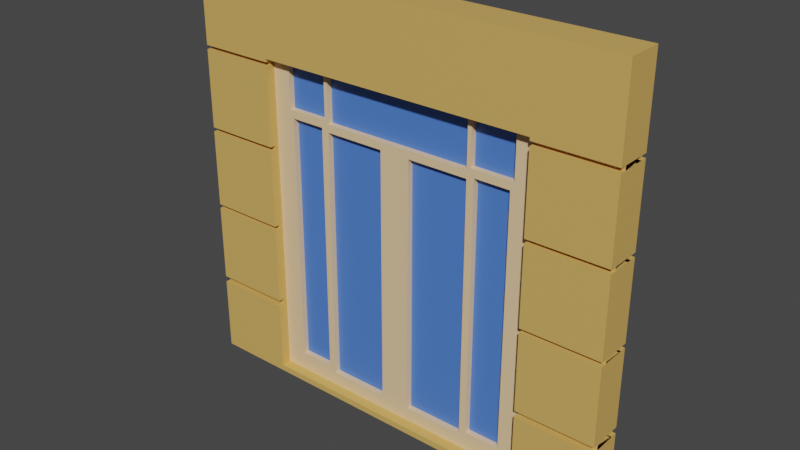 # Source: Window04_house5.blend  (saved by Blender 2.90.8; exported with 4.5.12 LTS)
import bpy
from mathutils import Matrix  # noqa: F401  (used for matrix-valued properties, if any)

bpy.ops.wm.read_factory_settings(use_empty=True)
scene = bpy.context.scene
scene.name = 'Scene'

# ---- collections
col_collection = bpy.data.collections.new('Collection'); scene.collection.children.link(col_collection)

# ---- materials (node trees are filled in below, after node groups)
mat_cream_house05 = bpy.data.materials.new('Cream_house05')
mat_cream_house05.use_transparent_shadow = False
mat_wood_house05 = bpy.data.materials.new('Wood_house05')
mat_wood_house05.use_transparent_shadow = False
mat_window_house05 = bpy.data.materials.new('Window_house05')
mat_window_house05.use_transparent_shadow = False

# ---- material node trees
mat_cream_house05.use_nodes = True; mat_cream_house05.node_tree.nodes.clear()
_N = mat_cream_house05.node_tree.nodes; _L = mat_cream_house05.node_tree.links
n0 = _N.new('ShaderNodeBsdfPrincipled'); n0.name = 'Principled BSDF'; n0.location = (10, 300)
n0.distribution = 'GGX'
n0.subsurface_method = 'BURLEY'
n0.inputs[0].default_value = (0.8714, 0.6172, 0.3515, 1.0)
n0.inputs[3].default_value = 1.45
n0.inputs[27].default_value = (0.0, 0.0, 0.0, 1.0)
n0.inputs[28].default_value = 1.0
n1 = _N.new('ShaderNodeOutputMaterial'); n1.name = 'Material Output'; n1.location = (300, 300)
_L.new(n0.outputs[0], n1.inputs[0])
n1.is_active_output = True
mat_wood_house05.use_nodes = True; mat_wood_house05.node_tree.nodes.clear()
_N = mat_wood_house05.node_tree.nodes; _L = mat_wood_house05.node_tree.links
n0 = _N.new('ShaderNodeBsdfPrincipled'); n0.name = 'Principled BSDF'; n0.location = (10, 300)
n0.distribution = 'GGX'
n0.subsurface_method = 'BURLEY'
n0.inputs[0].default_value = (0.7011, 0.4287, 0.117, 1.0)
n0.inputs[3].default_value = 1.45
n0.inputs[27].default_value = (0.0, 0.0, 0.0, 1.0)
n0.inputs[28].default_value = 1.0
n1 = _N.new('ShaderNodeOutputMaterial'); n1.name = 'Material Output'; n1.location = (300, 300)
_L.new(n0.outputs[0], n1.inputs[0])
n1.is_active_output = True
mat_window_house05.use_nodes = True; mat_window_house05.node_tree.nodes.clear()
_N = mat_window_house05.node_tree.nodes; _L = mat_window_house05.node_tree.links
n0 = _N.new('ShaderNodeBsdfPrincipled'); n0.name = 'Principled BSDF'; n0.location = (10, 300)
n0.distribution = 'GGX'
n0.subsurface_method = 'BURLEY'
n0.inputs[0].default_value = (0.07558, 0.2035, 0.7011, 1.0)
n0.inputs[3].default_value = 1.45
n0.inputs[27].default_value = (0.0, 0.0, 0.0, 1.0)
n0.inputs[28].default_value = 1.0
n1 = _N.new('ShaderNodeOutputMaterial'); n1.name = 'Material Output'; n1.location = (300, 300)
_L.new(n0.outputs[0], n1.inputs[0])
n1.is_active_output = True

# ---- world
world_world = bpy.data.worlds.new('World'); scene.world = world_world
world_world.use_nodes = True; world_world.node_tree.nodes.clear()
_N = world_world.node_tree.nodes; _L = world_world.node_tree.links
n0 = _N.new('ShaderNodeOutputWorld'); n0.name = 'World Output'; n0.location = (300, 300)
n1 = _N.new('ShaderNodeBackground'); n1.name = 'Background'; n1.location = (10, 300)
n1.inputs[0].default_value = (0.05088, 0.05088, 0.05088, 1.0)
_L.new(n1.outputs[0], n0.inputs[0])
n0.is_active_output = True
world_world.color = (0.05088, 0.05088, 0.05088)
world_world.use_sun_shadow = False
world_world.sun_shadow_jitter_overblur = 0.0

# ---- meshes
me_cube_017 = bpy.data.meshes.new('Cube.017')
me_cube_017.from_pydata([(1.548, -0.1264, -1.426), (1.548, -0.1264, 1.494), (-1.548, -0.1264, -1.426), (-1.548, -0.1264, 1.494), (1.548, 0.1264, -1.426), (1.548, 0.1264, 1.494), (-1.548, 0.1264, -1.426), (-1.548, 0.1264, 1.494), (1.548, -0.1264, -0.8422), (1.548, -0.1264, -0.2581), (1.548, -0.1264, 0.326), (1.548, -0.1264, 0.91), (-1.548, -0.1264, 0.91), (-1.548, -0.1264, 0.326), (-1.548, -0.1264, -0.2581), (-1.548, -0.1264, -0.8422), (-1.548, 0.1264, 0.91), (-1.548, 0.1264, 0.326), (-1.548, 0.1264, -0.2581), (-1.548, 0.1264, -0.8422), (1.548, 0.1264, 0.91), (1.548, 0.1264, 0.326), (1.548, 0.1264, -0.2581), (1.548, 0.1264, -0.8422), (1.548, -0.1264, 0.8808), (-1.548, -0.1264, 0.8808), (-1.548, 0.1264, 0.8808), (1.548, 0.1264, 0.8808), (1.548, -0.1264, 0.2968), (-1.548, -0.1264, 0.2968), (-1.548, 0.1264, 0.2968), (1.548, 0.1264, 0.2968), (1.548, -0.1264, -0.2873), (-1.548, -0.1264, -0.2873), (-1.548, 0.1264, -0.2873), (1.548, 0.1264, -0.2873), (-1.548, -0.1264, -0.8872), (-1.548, 0.1264, -0.8872), (1.548, 0.1264, -0.8872), (1.548, -0.1264, -0.8872), (1.548, -0.08241, -0.8872), (1.548, -0.08241, -0.8422), (1.548, -0.08241, -0.2873), (1.548, -0.08241, -0.2581), (1.548, -0.08241, 0.2968), (1.548, -0.08241, 0.326), (1.548, -0.08241, 0.8808), (1.548, -0.08241, 0.91), (-1.548, 0.08241, -0.8422), (1.548, 0.08241, -0.8422), (-1.548, 0.08241, -0.2581), (1.548, 0.08241, -0.2581), (-1.548, 0.08241, 0.326), (1.548, 0.08241, 0.326), (-1.548, 0.08241, 0.91), (1.548, 0.08241, 0.91), (-1.548, -0.08241, -0.8422), (-1.548, -0.08241, -0.2581), (-1.548, -0.08241, 0.326), (-1.548, -0.08241, 0.91), (-1.548, -0.08241, 0.8808), (-1.548, 0.08241, 0.8808), (1.548, 0.08241, 0.8808), (-1.548, -0.08241, 0.2968), (-1.548, 0.08241, 0.2968), (1.548, 0.08241, 0.2968), (-1.548, -0.08241, -0.2873), (-1.548, 0.08241, -0.2873), (1.548, 0.08241, -0.2873), (-1.548, -0.08241, -0.8872), (-1.548, 0.08241, -0.8872), (1.548, 0.08241, -0.8872), (0.9969, -0.08241, -0.8422), (0.9969, -0.1264, -0.8422), (0.9969, 0.1264, -0.2873), (0.9969, 0.08241, -0.2873), (0.9969, -0.1264, -0.8872), (0.9969, -0.08241, -0.8872), (0.9969, -0.1264, -1.382), (0.9969, 0.1264, -0.8422), (0.9969, 0.1264, -0.2581), (0.9969, 0.08241, -0.8872), (0.9969, 0.1264, -1.382), (0.9969, 0.08241, -0.8422), (0.9969, 0.1264, -0.8872), (0.9969, 0.08241, -0.2581), (0.9969, -0.1264, -0.2873), (0.9969, -0.1264, -0.2581), (0.9969, -0.1264, 0.2968), (0.9969, 0.1264, 0.8808), (0.9969, -0.08241, 0.326), (0.9969, 0.08241, 0.2968), (0.9969, 0.1264, 0.2968), (0.9969, -0.08241, 0.2968), (0.9969, -0.08241, 0.91), (0.9969, -0.1264, 0.91), (0.9969, -0.1264, 0.326), (0.9969, 0.1264, 0.9315), (0.9969, 0.1264, 0.91), (0.9969, -0.1264, 0.9315), (0.9969, 0.08241, 0.8808), (0.9969, 0.1264, 0.326), (0.9969, -0.08241, -0.2873), (0.9969, -0.1264, 0.8808), (0.9969, -0.08241, 0.8808), (0.9969, 0.08241, 0.326), (0.9969, -0.08241, -0.2581), (0.9969, 0.08241, 0.91), (-0.9969, 0.1264, -0.2873), (-0.9969, 0.08241, -0.2873), (-0.9969, -0.1264, 0.2968), (-0.9969, 0.1264, 0.8808), (-0.9969, 0.1264, -0.2581), (-0.9969, -0.08241, 0.326), (-0.9969, 0.08241, 0.2968), (-0.9969, 0.1264, 0.2968), (-0.9969, -0.08241, 0.2968), (-0.9969, -0.08241, 0.91), (-0.9969, -0.1264, 0.91), (-0.9969, -0.1264, 0.326), (-0.9969, 0.1264, 0.9315), (-0.9969, 0.1264, 0.91), (-0.9969, -0.1264, 0.9315), (-0.9969, 0.08241, 0.8808), (-0.9969, 0.1264, 0.326), (-0.9969, -0.1264, 0.8808), (-0.9969, -0.08241, 0.8808), (-0.9969, 0.08241, 0.326), (-0.9969, 0.08241, -0.2581), (-0.9969, 0.08241, 0.91), (-0.9969, -0.08241, -0.8422), (-0.9969, -0.1264, -0.8422), (-0.9969, -0.1264, -0.2873), (-0.9969, -0.1264, -0.8872), (-0.9969, -0.08241, -0.8872), (-0.9969, -0.1264, -1.382), (-0.9969, 0.1264, -0.8422), (-0.9969, -0.1264, -0.2581), (-0.9969, 0.08241, -0.8872), (-0.9969, 0.1264, -1.382), (-0.9969, 0.08241, -0.8422), (-0.9969, 0.1264, -0.8872), (-0.9969, -0.08241, -0.2873), (-0.9969, -0.08241, -0.2581), (-0.9969, -0.05528, -1.382), (-0.9969, -0.05528, 0.9315), (-0.9969, 0.05528, -1.382), (-0.9969, 0.05528, 0.9315), (-0.9969, -0.05528, 0.5844), (-0.9969, 0.05528, 0.5844), (-0.5391, 0.05528, -1.382), (-0.5661, -0.05528, 0.9128), (-0.5661, 0.05528, 0.9128), (-0.5391, -0.05528, -1.382), (-0.5661, 0.05528, 0.6031), (-0.5661, -0.05528, 0.6031), (-0.9969, 0.05528, -1.284), (-0.9969, -0.05528, -1.284), (-0.5919, -0.05528, -1.247), (-0.5919, 0.05528, -1.247), (-0.8944, 0.05528, -1.382), (-0.8675, -0.05528, 0.9128), (-0.8675, -0.05528, 0.6031), (-0.8675, 0.05528, 0.9128), (-0.8944, -0.05528, -1.382), (-0.8675, 0.05528, 0.6031), (-0.8416, 0.05528, -1.247), (-0.8416, -0.05528, -1.247), (-0.8944, 0.05528, 0.9315), (-0.5391, 0.05528, 0.9315), (-0.8416, 0.05528, 0.5477), (-0.5919, 0.05528, 0.5477), (-0.5391, -0.05528, 0.9315), (-0.5919, -0.05528, 0.5477), (-0.8944, -0.05528, 0.9315), (-0.8416, -0.05528, 0.5477), (-0.5391, 0.001791, 0.9315), (-0.5391, 0.001791, 0.5844), (-0.5391, -0.001791, 0.9315), (-0.5391, -0.001791, 0.5844), (-0.8944, 0.05528, 0.5844), (-0.5391, 0.05528, 0.5844), (-0.5391, -0.05528, 0.5844), (-0.5391, -0.05528, -1.284), (-0.5391, 0.05528, -1.284), (-0.8944, 0.05528, -1.284), (-0.8944, -0.05528, 0.5844), (-0.8944, -0.05528, -1.284), (-0.1078, -0.05528, -1.382), (-0.1078, 0.05528, 0.5844), (-0.1078, 0.05528, -1.382), (-0.1078, -0.05528, -1.284), (-0.1078, 0.05528, -1.284), (-0.1078, -0.05528, 0.5844), (-0.1078, 0.001791, 0.5844), (-0.1078, -0.001791, 0.5844), (-0.5391, -0.05528, 0.5293), (-0.5391, 0.05528, 0.5293), (-0.5919, -0.05528, 0.4948), (-0.5919, 0.05528, 0.4948), (-0.1078, -0.05528, 0.5293), (-0.1078, 0.05528, 0.5293), (0.9969, -0.05528, -1.382), (0.9969, -0.05528, 0.9315), (0.9969, 0.05528, -1.382), (0.9969, 0.05528, 0.9315), (-4.807e-08, 0.05528, -1.382), (-4.807e-08, 0.05528, 0.9315), (-4.807e-08, -0.05528, -1.382), (0.9969, -0.05528, 0.5844), (0.9969, 0.05528, 0.5844), (-4.807e-08, 0.05528, 0.5844), (0.5391, 0.05528, -1.382), (0.5661, -0.05528, 0.9128), (0.5661, 0.05528, 0.9128), (0.5391, -0.05528, -1.382), (0.5661, 0.05528, 0.6031), (0.5661, -0.05528, 0.6031), (0.9969, 0.05528, -1.284), (-4.807e-08, -0.05528, -1.284), (-4.807e-08, 0.05528, -1.284), (0.9969, -0.05528, -1.284), (0.5919, -0.05528, -1.247), (0.5919, 0.05528, -1.247), (0.8944, 0.05528, -1.382), (0.8675, -0.05528, 0.9128), (0.8675, -0.05528, 0.6031), (0.8675, 0.05528, 0.9128), (0.8944, -0.05528, -1.382), (0.8675, 0.05528, 0.6031), (0.8416, 0.05528, -1.247), (0.8416, -0.05528, -1.247), (0.8944, 0.05528, 0.9315), (0.5391, 0.05528, 0.9315), (0.8416, 0.05528, 0.5477), (0.5919, 0.05528, 0.5477), (0.5391, -0.05528, 0.9315), (0.5919, -0.05528, 0.5477), (0.8944, -0.05528, 0.9315), (0.8416, -0.05528, 0.5477), (-4.807e-08, -0.05528, 0.9315), (-4.807e-08, -0.05528, 0.5844), (0.5391, -0.05528, 0.5844), (0.5391, 0.001791, 0.9315), (-4.807e-08, 0.001791, 0.9315), (-4.807e-08, 0.001791, 0.5844), (0.5391, 0.001791, 0.5844), (-4.807e-08, -0.001791, 0.9315), (-4.807e-08, -0.001791, 0.5844), (0.5391, -0.001791, 0.9315), (0.5391, -0.001791, 0.5844), (0.8944, 0.05528, 0.5844), (0.5391, 0.05528, 0.5844), (0.5391, -0.05528, -1.284), (0.5391, 0.05528, -1.284), (0.8944, 0.05528, -1.284), (0.8944, -0.05528, 0.5844), (0.8944, -0.05528, -1.284), (0.1078, -0.05528, -1.382), (0.1078, 0.05528, 0.5844), (0.1078, 0.05528, -1.382), (0.1078, -0.05528, 0.5844), (0.1078, -0.05528, -1.284), (0.1078, 0.05528, -1.284), (0.1078, 0.001791, 0.5844), (0.1078, -0.001791, 0.5844), (-4.807e-08, -0.05528, 0.5293), (-4.807e-08, 0.05528, 0.5293), (0.5391, -0.05528, 0.5293), (0.5391, 0.05528, 0.5293), (0.5919, -0.05528, 0.4948), (0.5919, 0.05528, 0.4948), (0.1078, -0.05528, 0.5293), (0.1078, 0.05528, 0.5293), (-0.9027, -0.01324, -1.326), (-0.9027, -0.01324, 0.9546), (-0.9027, 0.01324, -1.326), (-0.9027, 0.01324, 0.9546), (0.9027, -0.01324, -1.326), (0.9027, -0.01324, 0.9546), (0.9027, 0.01324, -1.326), (0.9027, 0.01324, 0.9546)], [], [(11, 1, 3, 12, 118, 122, 99, 95), (12, 3, 7, 16), (16, 7, 5, 20, 98, 97, 120, 121), (20, 5, 1, 11), (2, 6, 4, 0), (7, 3, 1, 5), (8, 73, 72, 41), (35, 74, 75, 68), (33, 132, 142, 66), (27, 89, 100, 62), (10, 24, 103, 96), (13, 25, 26, 17), (17, 26, 111, 124), (21, 27, 24, 10), (9, 28, 88, 87), (14, 29, 30, 18), (18, 30, 115, 112), (22, 31, 28, 9), (8, 32, 86, 73), (15, 33, 34, 19), (19, 34, 108, 136), (23, 35, 32, 8), (0, 39, 76, 78, 135, 133, 36, 2), (2, 36, 37, 6), (6, 37, 141, 139, 82, 84, 38, 4), (4, 38, 39, 0), (70, 48, 140, 138), (67, 50, 128, 109), (64, 52, 127, 114), (61, 54, 129, 123), (40, 41, 72, 77), (42, 43, 106, 102), (44, 45, 90, 93), (46, 47, 94, 104), (9, 87, 106, 43), (10, 96, 90, 45), (29, 110, 116, 63), (11, 95, 94, 47), (31, 92, 91, 65), (36, 133, 134, 69), (19, 136, 140, 48), (18, 112, 128, 50), (38, 84, 81, 71), (17, 124, 127, 52), (25, 125, 126, 60), (16, 121, 129, 54), (81, 83, 49, 71), (117, 118, 12, 59), (80, 92, 31, 22), (139, 135, 78, 82), (102, 86, 32, 42), (131, 132, 33, 15), (105, 101, 21, 53), (119, 125, 25, 13), (104, 103, 24, 46), (82, 78, 76, 77, 72, 73, 86, 102, 106, 87, 88, 93, 90, 96, 103, 104, 94, 95, 99, 97, 98, 107, 100, 89, 101, 105, 91, 92, 80, 85, 75, 74, 79, 83, 81, 84), (130, 131, 15, 56), (79, 74, 35, 23), (107, 98, 20, 55), (75, 85, 51, 68), (134, 130, 56, 69), (109, 108, 34, 67), (77, 76, 39, 40), (97, 99, 122, 120), (135, 139, 141, 138, 140, 136, 108, 109, 128, 112, 115, 114, 127, 124, 111, 123, 129, 121, 120, 122, 118, 117, 126, 125, 119, 113, 116, 110, 137, 143, 142, 132, 131, 130, 134, 133), (114, 115, 30, 64), (126, 117, 59, 60), (85, 80, 22, 51), (123, 111, 26, 61), (100, 107, 55, 62), (113, 119, 13, 58), (137, 110, 29, 14), (93, 88, 28, 44), (116, 113, 58, 63), (142, 143, 57, 66), (138, 141, 37, 70), (83, 79, 23, 49), (143, 137, 14, 57), (101, 89, 27, 21), (91, 105, 53, 65), (148, 145, 147, 149), (186, 174, 145, 148), (168, 147, 145, 174), (190, 206, 208, 188), (201, 189, 211, 267), (187, 186, 148, 157), (157, 148, 149, 156), (200, 193, 182, 196), (167, 158, 159, 166), (162, 155, 154, 165), (160, 150, 153, 164), (207, 169, 172, 240), (160, 185, 184, 150), (188, 191, 183, 153), (144, 157, 156, 146), (164, 187, 157, 144), (190, 192, 220, 206), (153, 183, 187, 164), (146, 156, 185, 160), (146, 160, 164, 144), (149, 147, 168, 180), (156, 149, 180, 185), (175, 167, 166, 170), (169, 168, 174, 172), (161, 162, 165, 163), (152, 163, 168, 169), (165, 154, 181, 180), (154, 152, 169, 181), (151, 155, 182, 172), (161, 151, 172, 174), (155, 162, 186, 182), (163, 165, 180, 168), (162, 161, 174, 186), (155, 151, 152, 154), (151, 161, 163, 152), (172, 182, 179, 178), (195, 248, 245, 194), (178, 179, 177, 176), (240, 172, 178, 247), (189, 181, 177, 194), (181, 169, 176, 177), (193, 241, 248, 195), (169, 207, 244, 176), (247, 178, 176, 244), (171, 170, 180, 181), (198, 158, 183, 196), (199, 171, 181, 197), (166, 159, 184, 185), (175, 173, 182, 186), (158, 167, 187, 183), (170, 166, 185, 180), (167, 175, 186, 187), (198, 173, 171, 199), (173, 175, 170, 171), (182, 193, 195, 179), (211, 189, 194, 245), (179, 195, 194, 177), (150, 184, 192, 190), (208, 219, 191, 188), (266, 241, 193, 200), (197, 181, 189, 201), (150, 190, 188, 153), (201, 192, 191, 200), (219, 266, 200, 191), (158, 198, 199, 159), (159, 199, 197, 184), (173, 198, 196, 182), (197, 201, 200, 196), (192, 201, 267, 220), (192, 184, 183, 191), (184, 197, 196, 183), (209, 210, 205, 203), (256, 209, 203, 238), (232, 238, 203, 205), (260, 258, 208, 206), (273, 267, 211, 259), (257, 221, 209, 256), (221, 218, 210, 209), (272, 268, 242, 261), (231, 230, 223, 222), (226, 229, 216, 217), (224, 228, 215, 212), (207, 240, 236, 233), (224, 212, 254, 255), (258, 215, 253, 262), (202, 204, 218, 221), (228, 202, 221, 257), (260, 206, 220, 263), (215, 228, 257, 253), (204, 224, 255, 218), (204, 202, 228, 224), (210, 251, 232, 205), (218, 255, 251, 210), (239, 234, 230, 231), (233, 236, 238, 232), (225, 227, 229, 226), (214, 233, 232, 227), (229, 251, 252, 216), (216, 252, 233, 214), (213, 236, 242, 217), (225, 238, 236, 213), (217, 242, 256, 226), (227, 232, 251, 229), (226, 256, 238, 225), (217, 216, 214, 213), (213, 214, 227, 225), (236, 249, 250, 242), (265, 264, 245, 248), (249, 243, 246, 250), (240, 247, 249, 236), (259, 264, 246, 252), (252, 246, 243, 233), (261, 265, 248, 241), (233, 243, 244, 207), (247, 244, 243, 249), (235, 252, 251, 234), (270, 268, 253, 222), (271, 269, 252, 235), (230, 255, 254, 223), (239, 256, 242, 237), (222, 253, 257, 231), (234, 251, 255, 230), (231, 257, 256, 239), (270, 271, 235, 237), (237, 235, 234, 239), (242, 250, 265, 261), (211, 245, 264, 259), (250, 246, 264, 265), (212, 260, 263, 254), (208, 258, 262, 219), (266, 272, 261, 241), (269, 273, 259, 252), (212, 215, 258, 260), (273, 272, 262, 263), (219, 262, 272, 266), (222, 223, 271, 270), (223, 254, 269, 271), (237, 242, 268, 270), (269, 268, 272, 273), (263, 220, 267, 273), (263, 262, 253, 254), (254, 253, 268, 269), (274, 275, 277, 276), (276, 277, 281, 280), (280, 281, 279, 278), (278, 279, 275, 274), (276, 280, 278, 274), (281, 277, 275, 279)])
me_cube_017.polygons.foreach_set('material_index', [1, 1, 1, 1, 1, 1, 1, 1, 1, 1, 1, 1, 1, 1, 1, 1, 1, 1, 1, 1, 1, 1, 1, 1, 1, 1, 1, 1, 1, 1, 1, 1, 1, 1, 1, 1, 1, 1, 1, 1, 1, 1, 1, 1, 1, 1, 1, 1, 1, 1, 1, 1, 1, 1, 1, 1, 1, 1, 1, 1, 1, 1, 1, 1, 1, 1, 1, 1, 1, 1, 1, 1, 1, 1, 1, 1, 1, 1, 1, 1, 0, 0, 0, 0, 0, 0, 0, 0, 0, 0, 0, 0, 0, 0, 0, 0, 0, 0, 0, 0, 0, 0, 0, 0, 0, 0, 0, 0, 0, 0, 0, 0, 0, 0, 0, 0, 0, 0, 0, 0, 0, 0, 0, 0, 0, 0, 0, 0, 0, 0, 0, 0, 0, 0, 0, 0, 0, 0, 0, 0, 0, 0, 0, 0, 0, 0, 0, 0, 0, 0, 0, 0, 0, 0, 0, 0, 0, 0, 0, 0, 0, 0, 0, 0, 0, 0, 0, 0, 0, 0, 0, 0, 0, 0, 0, 0, 0, 0, 0, 0, 0, 0, 0, 0, 0, 0, 0, 0, 0, 0, 0, 0, 0, 0, 0, 0, 0, 0, 0, 0, 0, 0, 0, 0, 0, 0, 0, 0, 0, 0, 0, 0, 0, 0, 0, 0, 0, 0, 0, 0, 0, 0, 2, 2, 2, 2, 2, 2])
_uv = me_cube_017.uv_layers.new(name='UVMap')
_uv.uv.foreach_set('vector', [0.575, 0.0, 0.625, 0.0, 0.625, 0.25, 0.575, 0.25, 0.575, 0.2055, 0.5768, 0.2055, 0.5768, 0.0445, 0.575, 0.0445, 0.575, 0.25, 0.625, 0.25, 0.625, 0.5, 0.575, 0.5, 0.575, 0.5, 0.625, 0.5, 0.625, 0.75, 0.575, 0.75, 0.575, 0.7055, 0.5768, 0.7055, 0.5768, 0.5445, 0.575, 0.5445, 0.575, 0.75, 0.625, 0.75, 0.625, 1.0, 0.575, 1.0, 0.125, 0.5, 0.375, 0.5, 0.375, 0.75, 0.125, 0.75, 0.625, 0.5, 0.875, 0.5, 0.875, 0.75, 0.625, 0.75, 0.425, 0.0, 0.425, 0.0445, 0.425, 0.0445, 0.425, 0.0, 0.4725, 0.75, 0.4725, 0.7055, 0.4725, 0.7055, 0.4725, 0.75, 0.4725, 0.25, 0.4725, 0.2055, 0.4725, 0.2055, 0.4725, 0.25, 0.5725, 0.75, 0.5725, 0.7055, 0.5725, 0.7055, 0.5725, 0.75, 0.525, 0.0, 0.5725, 0.0, 0.5725, 0.0445, 0.525, 0.0445, 0.525, 0.25, 0.5725, 0.25, 0.5725, 0.5, 0.525, 0.5, 0.525, 0.5, 0.5725, 0.5, 0.5725, 0.5445, 0.525, 0.5445, 0.525, 0.75, 0.5725, 0.75, 0.5725, 1.0, 0.525, 1.0, 0.475, 0.0, 0.5225, 0.0, 0.5225, 0.0445, 0.475, 0.0445, 0.475, 0.25, 0.5225, 0.25, 0.5225, 0.5, 0.475, 0.5, 0.475, 0.5, 0.5225, 0.5, 0.5225, 0.5445, 0.475, 0.5445, 0.475, 0.75, 0.5225, 0.75, 0.5225, 1.0, 0.475, 1.0, 0.425, 0.0, 0.4725, 0.0, 0.4725, 0.0445, 0.425, 0.0445, 0.425, 0.25, 0.4725, 0.25, 0.4725, 0.5, 0.425, 0.5, 0.425, 0.5, 0.4725, 0.5, 0.4725, 0.5445, 0.425, 0.5445, 0.425, 0.75, 0.4725, 0.75, 0.4725, 1.0, 0.425, 1.0, 0.375, 0.0, 0.4211, 0.0, 0.4211, 0.0445, 0.3787, 0.0445, 0.3787, 0.2055, 0.4211, 0.2055, 0.4211, 0.25, 0.375, 0.25, 0.375, 0.25, 0.4211, 0.25, 0.4211, 0.5, 0.375, 0.5, 0.375, 0.5, 0.4211, 0.5, 0.4211, 0.5445, 0.3787, 0.5445, 0.3787, 0.7055, 0.4211, 0.7055, 0.4211, 0.75, 0.375, 0.75, 0.375, 0.75, 0.4211, 0.75, 0.4211, 1.0, 0.375, 1.0, 0.4211, 0.5, 0.425, 0.5, 0.425, 0.5445, 0.4211, 0.5445, 0.4725, 0.5, 0.475, 0.5, 0.475, 0.5445, 0.4725, 0.5445, 0.5225, 0.5, 0.525, 0.5, 0.525, 0.5445, 0.5225, 0.5445, 0.5725, 0.5, 0.575, 0.5, 0.575, 0.5445, 0.5725, 0.5445, 0.4211, 0.0, 0.425, 0.0, 0.425, 0.0445, 0.4211, 0.0445, 0.4725, 0.0, 0.475, 0.0, 0.475, 0.0445, 0.4725, 0.0445, 0.5225, 0.0, 0.525, 0.0, 0.525, 0.0445, 0.5225, 0.0445, 0.5725, 0.0, 0.575, 0.0, 0.575, 0.0445, 0.5725, 0.0445, 0.475, 0.0, 0.475, 0.0445, 0.475, 0.0445, 0.475, 0.0, 0.525, 0.0, 0.525, 0.0445, 0.525, 0.0445, 0.525, 0.0, 0.5225, 0.25, 0.5225, 0.2055, 0.5225, 0.2055, 0.5225, 0.25, 0.575, 0.0, 0.575, 0.0445, 0.575, 0.0445, 0.575, 0.0, 0.5225, 0.75, 0.5225, 0.7055, 0.5225, 0.7055, 0.5225, 0.75, 0.4211, 0.25, 0.4211, 0.2055, 0.4211, 0.2055, 0.4211, 0.25, 0.425, 0.5, 0.425, 0.5445, 0.425, 0.5445, 0.425, 0.5, 0.475, 0.5, 0.475, 0.5445, 0.475, 0.5445, 0.475, 0.5, 0.4211, 0.75, 0.4211, 0.7055, 0.4211, 0.7055, 0.4211, 0.75, 0.525, 0.5, 0.525, 0.5445, 0.525, 0.5445, 0.525, 0.5, 0.5725, 0.25, 0.5725, 0.2055, 0.5725, 0.2055, 0.5725, 0.25, 0.575, 0.5, 0.575, 0.5445, 0.575, 0.5445, 0.575, 0.5, 0.4211, 0.7055, 0.425, 0.7055, 0.425, 0.75, 0.4211, 0.75, 0.575, 0.2055, 0.575, 0.2055, 0.575, 0.25, 0.575, 0.25, 0.475, 0.7055, 0.5225, 0.7055, 0.5225, 0.75, 0.475, 0.75, 0.125, 0.5812, 0.125, 0.6688, 0.375, 0.6688, 0.375, 0.5812, 0.4725, 0.0445, 0.4725, 0.0445, 0.4725, 0.0, 0.4725, 0.0, 0.425, 0.2055, 0.4725, 0.2055, 0.4725, 0.25, 0.425, 0.25, 0.525, 0.7055, 0.525, 0.7055, 0.525, 0.75, 0.525, 0.75, 0.525, 0.2055, 0.5725, 0.2055, 0.5725, 0.25, 0.525, 0.25, 0.5725, 0.0445, 0.5725, 0.0445, 0.5725, 0.0, 0.5725, 0.0, 0.375, 0.5812, 0.375, 0.6688, 0.4285, 0.6688, 0.4285, 0.6536, 0.4334, 0.6536, 0.4334, 0.6688, 0.4933, 0.6688, 0.4933, 0.6536, 0.4965, 0.6536, 0.4965, 0.6688, 0.5564, 0.6688, 0.5564, 0.6536, 0.5596, 0.6536, 0.5596, 0.6688, 0.6195, 0.6688, 0.6195, 0.6536, 0.6227, 0.6536, 0.6227, 0.6688, 0.625, 0.6688, 0.625, 0.5812, 0.6227, 0.5812, 0.6227, 0.5964, 0.6195, 0.5964, 0.6195, 0.5812, 0.5596, 0.5812, 0.5596, 0.5964, 0.5564, 0.5964, 0.5564, 0.5812, 0.4965, 0.5812, 0.4965, 0.5964, 0.4933, 0.5964, 0.4933, 0.5812, 0.4334, 0.5812, 0.4334, 0.5964, 0.4285, 0.5964, 0.4285, 0.5812, 0.425, 0.2055, 0.425, 0.2055, 0.425, 0.25, 0.425, 0.25, 0.425, 0.7055, 0.4725, 0.7055, 0.4725, 0.75, 0.425, 0.75, 0.575, 0.7055, 0.575, 0.7055, 0.575, 0.75, 0.575, 0.75, 0.4725, 0.7055, 0.475, 0.7055, 0.475, 0.75, 0.4725, 0.75, 0.4211, 0.2055, 0.425, 0.2055, 0.425, 0.25, 0.4211, 0.25, 0.4725, 0.5445, 0.4725, 0.5445, 0.4725, 0.5, 0.4725, 0.5, 0.4211, 0.0445, 0.4211, 0.0445, 0.4211, 0.0, 0.4211, 0.0, 0.625, 0.5812, 0.625, 0.6688, 0.875, 0.6688, 0.875, 0.5812, 0.375, 0.08116, 0.375, 0.1688, 0.4285, 0.1688, 0.4285, 0.1536, 0.4334, 0.1536, 0.4334, 0.1688, 0.4933, 0.1688, 0.4933, 0.1536, 0.4965, 0.1536, 0.4965, 0.1688, 0.5564, 0.1688, 0.5564, 0.1536, 0.5596, 0.1536, 0.5596, 0.1688, 0.6195, 0.1688, 0.6195, 0.1536, 0.6227, 0.1536, 0.6227, 0.1688, 0.625, 0.1688, 0.625, 0.08116, 0.6227, 0.08116, 0.6227, 0.09641, 0.6195, 0.09641, 0.6195, 0.08116, 0.5596, 0.08116, 0.5596, 0.09641, 0.5564, 0.09641, 0.5564, 0.08116, 0.4965, 0.08116, 0.4965, 0.09641, 0.4933, 0.09641, 0.4933, 0.08116, 0.4334, 0.08116, 0.4334, 0.09641, 0.4285, 0.09641, 0.4285, 0.08116, 0.5225, 0.5445, 0.5225, 0.5445, 0.5225, 0.5, 0.5225, 0.5, 0.5725, 0.2055, 0.575, 0.2055, 0.575, 0.25, 0.5725, 0.25, 0.475, 0.7055, 0.475, 0.7055, 0.475, 0.75, 0.475, 0.75, 0.5725, 0.5445, 0.5725, 0.5445, 0.5725, 0.5, 0.5725, 0.5, 0.5725, 0.7055, 0.575, 0.7055, 0.575, 0.75, 0.5725, 0.75, 0.525, 0.2055, 0.525, 0.2055, 0.525, 0.25, 0.525, 0.25, 0.475, 0.2055, 0.5225, 0.2055, 0.5225, 0.25, 0.475, 0.25, 0.5225, 0.0445, 0.5225, 0.0445, 0.5225, 0.0, 0.5225, 0.0, 0.5225, 0.2055, 0.525, 0.2055, 0.525, 0.25, 0.5225, 0.25, 0.4725, 0.2055, 0.475, 0.2055, 0.475, 0.25, 0.4725, 0.25, 0.4211, 0.5445, 0.4211, 0.5445, 0.4211, 0.5, 0.4211, 0.5, 0.425, 0.7055, 0.425, 0.7055, 0.425, 0.75, 0.425, 0.75, 0.475, 0.2055, 0.475, 0.2055, 0.475, 0.25, 0.475, 0.25, 0.525, 0.7055, 0.5725, 0.7055, 0.5725, 0.75, 0.525, 0.75, 0.5225, 0.7055, 0.525, 0.7055, 0.525, 0.75, 0.5225, 0.75, 0.5875, 0.0, 0.625, 0.0, 0.625, 0.25, 0.5875, 0.25, 0.5875, 0.9918, 0.625, 0.9918, 0.625, 1.0, 0.5875, 1.0, 0.8668, 0.5, 0.875, 0.5, 0.875, 0.75, 0.8668, 0.75, 0.2315, 0.5, 0.25, 0.5, 0.25, 0.75, 0.2315, 0.75, 0.5815, 0.3565, 0.5875, 0.3565, 0.5875, 0.375, 0.5815, 0.375, 0.3856, 0.9918, 0.5875, 0.9918, 0.5875, 1.0, 0.3856, 1.0, 0.3856, 0.0, 0.5875, 0.0, 0.5875, 0.25, 0.3856, 0.25, 0.5815, 0.8935, 0.5875, 0.8935, 0.5875, 0.9673, 0.5815, 0.9673, 0.3896, 0.9882, 0.3896, 0.971, 0.3896, 0.279, 0.3896, 0.2618, 0.5895, 0.99, 0.5895, 0.9692, 0.5895, 0.2808, 0.5895, 0.26, 0.1332, 0.5, 0.1577, 0.5, 0.1577, 0.75, 0.1332, 0.75, 0.75, 0.5, 0.8423, 0.5, 0.8423, 0.75, 0.75, 0.75, 0.375, 0.2582, 0.3856, 0.2582, 0.3856, 0.2827, 0.375, 0.2827, 0.375, 0.8935, 0.3856, 0.8935, 0.3856, 0.9673, 0.375, 0.9673, 0.375, 0.0, 0.3856, 0.0, 0.3856, 0.25, 0.375, 0.25, 0.375, 0.9918, 0.3856, 0.9918, 0.3856, 1.0, 0.375, 1.0, 0.375, 0.3565, 0.3856, 0.3565, 0.3856, 0.375, 0.375, 0.375, 0.375, 0.9673, 0.3856, 0.9673, 0.3856, 0.9918, 0.375, 0.9918, 0.375, 0.25, 0.3856, 0.25, 0.3856, 0.2582, 0.375, 0.2582, 0.125, 0.5, 0.1332, 0.5, 0.1332, 0.75, 0.125, 0.75, 0.5875, 0.25, 0.625, 0.25, 0.625, 0.2582, 0.5875, 0.2582, 0.3856, 0.25, 0.5875, 0.25, 0.5875, 0.2582, 0.3856, 0.2582, 0.5835, 0.9882, 0.3896, 0.9882, 0.3896, 0.2618, 0.5835, 0.2618, 0.8423, 0.5, 0.8668, 0.5, 0.8668, 0.75, 0.8423, 0.75, 0.623, 0.99, 0.5895, 0.99, 0.5895, 0.26, 0.623, 0.26, 0.623, 0.2808, 0.623, 0.26, 0.625, 0.2582, 0.625, 0.2827, 0.5895, 0.26, 0.5895, 0.2808, 0.5875, 0.2827, 0.5875, 0.2582, 0.5895, 0.2808, 0.623, 0.2808, 0.625, 0.2827, 0.5875, 0.2827, 0.623, 0.9692, 0.5895, 0.9692, 0.5875, 0.9673, 0.625, 0.9673, 0.623, 0.99, 0.623, 0.9692, 0.625, 0.9673, 0.625, 0.9918, 0.5895, 0.9692, 0.5895, 0.99, 0.5875, 0.9918, 0.5875, 0.9673, 0.623, 0.26, 0.5895, 0.26, 0.5875, 0.2582, 0.625, 0.2582, 0.5895, 0.99, 0.623, 0.99, 0.625, 0.9918, 0.5875, 0.9918, 0.5895, 0.9692, 0.623, 0.9692, 0.623, 0.2808, 0.5895, 0.2808, 0.623, 0.9692, 0.623, 0.99, 0.623, 0.26, 0.623, 0.2808, 0.625, 0.9673, 0.5875, 0.9673, 0.5875, 0.9673, 0.625, 0.9673, 0.5875, 0.8935, 0.5875, 0.875, 0.5875, 0.375, 0.5875, 0.3565, 0.625, 0.9673, 0.5875, 0.9673, 0.5875, 0.2827, 0.625, 0.2827, 0.75, 0.75, 0.8423, 0.75, 0.8423, 0.75, 0.75, 0.75, 0.5875, 0.3565, 0.5875, 0.2827, 0.5875, 0.2827, 0.5875, 0.3565, 0.5875, 0.2827, 0.625, 0.2827, 0.625, 0.2827, 0.5875, 0.2827, 0.5875, 0.8935, 0.5875, 0.875, 0.5875, 0.875, 0.5875, 0.8935, 0.8423, 0.5, 0.75, 0.5, 0.75, 0.5, 0.8423, 0.5, 0.75, 0.75, 0.8423, 0.75, 0.8423, 0.5, 0.75, 0.5, 0.5835, 0.279, 0.5835, 0.2618, 0.5875, 0.2582, 0.5875, 0.2827, 0.5778, 0.971, 0.3896, 0.971, 0.3856, 0.9673, 0.5815, 0.9673, 0.5778, 0.279, 0.5835, 0.279, 0.5875, 0.2827, 0.5815, 0.2827, 0.3896, 0.2618, 0.3896, 0.279, 0.3856, 0.2827, 0.3856, 0.2582, 0.5835, 0.9882, 0.5835, 0.971, 0.5875, 0.9673, 0.5875, 0.9918, 0.3896, 0.971, 0.3896, 0.9882, 0.3856, 0.9918, 0.3856, 0.9673, 0.5835, 0.2618, 0.3896, 0.2618, 0.3856, 0.2582, 0.5875, 0.2582, 0.3896, 0.9882, 0.5835, 0.9882, 0.5875, 0.9918, 0.3856, 0.9918, 0.5778, 0.971, 0.5835, 0.971, 0.5835, 0.279, 0.5778, 0.279, 0.5835, 0.971, 0.5835, 0.9882, 0.5835, 0.2618, 0.5835, 0.279, 0.5875, 0.9673, 0.5875, 0.8935, 0.5875, 0.8935, 0.5875, 0.9673, 0.5875, 0.375, 0.5875, 0.3565, 0.5875, 0.3565, 0.5875, 0.375, 0.5875, 0.9673, 0.5875, 0.8935, 0.5875, 0.3565, 0.5875, 0.2827, 0.375, 0.2827, 0.3856, 0.2827, 0.3856, 0.3565, 0.375, 0.3565, 0.375, 0.875, 0.3856, 0.875, 0.3856, 0.8935, 0.375, 0.8935, 0.5815, 0.875, 0.5875, 0.875, 0.5875, 0.8935, 0.5815, 0.8935, 0.5815, 0.2827, 0.5875, 0.2827, 0.5875, 0.3565, 0.5815, 0.3565, 0.1577, 0.5, 0.2315, 0.5, 0.2315, 0.75, 0.1577, 0.75, 0.5815, 0.3565, 0.3856, 0.3565, 0.3856, 0.8935, 0.5815, 0.8935, 0.3856, 0.875, 0.5815, 0.875, 0.5815, 0.8935, 0.3856, 0.8935, 0.3896, 0.971, 0.5778, 0.971, 0.5778, 0.279, 0.3896, 0.279, 0.3896, 0.279, 0.5778, 0.279, 0.5815, 0.2827, 0.3856, 0.2827, 0.5835, 0.971, 0.5778, 0.971, 0.5815, 0.9673, 0.5875, 0.9673, 0.5815, 0.2827, 0.5815, 0.3565, 0.5815, 0.8935, 0.5815, 0.9673, 0.3856, 0.3565, 0.5815, 0.3565, 0.5815, 0.375, 0.3856, 0.375, 0.3856, 0.3565, 0.3856, 0.2827, 0.3856, 0.9673, 0.3856, 0.8935, 0.3856, 0.2827, 0.5815, 0.2827, 0.5815, 0.9673, 0.3856, 0.9673, 0.5875, 0.0, 0.5875, 0.25, 0.625, 0.25, 0.625, 0.0, 0.5875, 0.9918, 0.5875, 1.0, 0.625, 1.0, 0.625, 0.9918, 0.8668, 0.5, 0.8668, 0.75, 0.875, 0.75, 0.875, 0.5, 0.2315, 0.5, 0.2315, 0.75, 0.25, 0.75, 0.25, 0.5, 0.5815, 0.3565, 0.5815, 0.375, 0.5875, 0.375, 0.5875, 0.3565, 0.3856, 0.9918, 0.3856, 1.0, 0.5875, 1.0, 0.5875, 0.9918, 0.3856, 0.0, 0.3856, 0.25, 0.5875, 0.25, 0.5875, 0.0, 0.5815, 0.8935, 0.5815, 0.9673, 0.5875, 0.9673, 0.5875, 0.8935, 0.3896, 0.9882, 0.3896, 0.2618, 0.3896, 0.279, 0.3896, 0.971, 0.5895, 0.99, 0.5895, 0.26, 0.5895, 0.2808, 0.5895, 0.9692, 0.1332, 0.5, 0.1332, 0.75, 0.1577, 0.75, 0.1577, 0.5, 0.75, 0.5, 0.75, 0.75, 0.8423, 0.75, 0.8423, 0.5, 0.375, 0.2582, 0.375, 0.2827, 0.3856, 0.2827, 0.3856, 0.2582, 0.375, 0.8935, 0.375, 0.9673, 0.3856, 0.9673, 0.3856, 0.8935, 0.375, 0.0, 0.375, 0.25, 0.3856, 0.25, 0.3856, 0.0, 0.375, 0.9918, 0.375, 1.0, 0.3856, 1.0, 0.3856, 0.9918, 0.375, 0.3565, 0.375, 0.375, 0.3856, 0.375, 0.3856, 0.3565, 0.375, 0.9673, 0.375, 0.9918, 0.3856, 0.9918, 0.3856, 0.9673, 0.375, 0.25, 0.375, 0.2582, 0.3856, 0.2582, 0.3856, 0.25, 0.125, 0.5, 0.125, 0.75, 0.1332, 0.75, 0.1332, 0.5, 0.5875, 0.25, 0.5875, 0.2582, 0.625, 0.2582, 0.625, 0.25, 0.3856, 0.25, 0.3856, 0.2582, 0.5875, 0.2582, 0.5875, 0.25, 0.5835, 0.9882, 0.5835, 0.2618, 0.3896, 0.2618, 0.3896, 0.9882, 0.8423, 0.5, 0.8423, 0.75, 0.8668, 0.75, 0.8668, 0.5, 0.623, 0.99, 0.623, 0.26, 0.5895, 0.26, 0.5895, 0.99, 0.623, 0.2808, 0.625, 0.2827, 0.625, 0.2582, 0.623, 0.26, 0.5895, 0.26, 0.5875, 0.2582, 0.5875, 0.2827, 0.5895, 0.2808, 0.5895, 0.2808, 0.5875, 0.2827, 0.625, 0.2827, 0.623, 0.2808, 0.623, 0.9692, 0.625, 0.9673, 0.5875, 0.9673, 0.5895, 0.9692, 0.623, 0.99, 0.625, 0.9918, 0.625, 0.9673, 0.623, 0.9692, 0.5895, 0.9692, 0.5875, 0.9673, 0.5875, 0.9918, 0.5895, 0.99, 0.623, 0.26, 0.625, 0.2582, 0.5875, 0.2582, 0.5895, 0.26, 0.5895, 0.99, 0.5875, 0.9918, 0.625, 0.9918, 0.623, 0.99, 0.5895, 0.9692, 0.5895, 0.2808, 0.623, 0.2808, 0.623, 0.9692, 0.623, 0.9692, 0.623, 0.2808, 0.623, 0.26, 0.623, 0.99, 0.625, 0.9673, 0.625, 0.9673, 0.5875, 0.9673, 0.5875, 0.9673, 0.5875, 0.8935, 0.5875, 0.3565, 0.5875, 0.375, 0.5875, 0.875, 0.625, 0.9673, 0.625, 0.2827, 0.5875, 0.2827, 0.5875, 0.9673, 0.75, 0.75, 0.75, 0.75, 0.8423, 0.75, 0.8423, 0.75, 0.5875, 0.3565, 0.5875, 0.3565, 0.5875, 0.2827, 0.5875, 0.2827, 0.5875, 0.2827, 0.5875, 0.2827, 0.625, 0.2827, 0.625, 0.2827, 0.5875, 0.8935, 0.5875, 0.8935, 0.5875, 0.875, 0.5875, 0.875, 0.8423, 0.5, 0.8423, 0.5, 0.75, 0.5, 0.75, 0.5, 0.75, 0.75, 0.75, 0.5, 0.8423, 0.5, 0.8423, 0.75, 0.5835, 0.279, 0.5875, 0.2827, 0.5875, 0.2582, 0.5835, 0.2618, 0.5778, 0.971, 0.5815, 0.9673, 0.3856, 0.9673, 0.3896, 0.971, 0.5778, 0.279, 0.5815, 0.2827, 0.5875, 0.2827, 0.5835, 0.279, 0.3896, 0.2618, 0.3856, 0.2582, 0.3856, 0.2827, 0.3896, 0.279, 0.5835, 0.9882, 0.5875, 0.9918, 0.5875, 0.9673, 0.5835, 0.971, 0.3896, 0.971, 0.3856, 0.9673, 0.3856, 0.9918, 0.3896, 0.9882, 0.5835, 0.2618, 0.5875, 0.2582, 0.3856, 0.2582, 0.3896, 0.2618, 0.3896, 0.9882, 0.3856, 0.9918, 0.5875, 0.9918, 0.5835, 0.9882, 0.5778, 0.971, 0.5778, 0.279, 0.5835, 0.279, 0.5835, 0.971, 0.5835, 0.971, 0.5835, 0.279, 0.5835, 0.2618, 0.5835, 0.9882, 0.5875, 0.9673, 0.5875, 0.9673, 0.5875, 0.8935, 0.5875, 0.8935, 0.5875, 0.375, 0.5875, 0.375, 0.5875, 0.3565, 0.5875, 0.3565, 0.5875, 0.9673, 0.5875, 0.2827, 0.5875, 0.3565, 0.5875, 0.8935, 0.375, 0.2827, 0.375, 0.3565, 0.3856, 0.3565, 0.3856, 0.2827, 0.375, 0.875, 0.375, 0.8935, 0.3856, 0.8935, 0.3856, 0.875, 0.5815, 0.875, 0.5815, 0.8935, 0.5875, 0.8935, 0.5875, 0.875, 0.5815, 0.2827, 0.5815, 0.3565, 0.5875, 0.3565, 0.5875, 0.2827, 0.1577, 0.5, 0.1577, 0.75, 0.2315, 0.75, 0.2315, 0.5, 0.5815, 0.3565, 0.5815, 0.8935, 0.3856, 0.8935, 0.3856, 0.3565, 0.3856, 0.875, 0.3856, 0.8935, 0.5815, 0.8935, 0.5815, 0.875, 0.3896, 0.971, 0.3896, 0.279, 0.5778, 0.279, 0.5778, 0.971, 0.3896, 0.279, 0.3856, 0.2827, 0.5815, 0.2827, 0.5778, 0.279, 0.5835, 0.971, 0.5875, 0.9673, 0.5815, 0.9673, 0.5778, 0.971, 0.5815, 0.2827, 0.5815, 0.9673, 0.5815, 0.8935, 0.5815, 0.3565, 0.3856, 0.3565, 0.3856, 0.375, 0.5815, 0.375, 0.5815, 0.3565, 0.3856, 0.3565, 0.3856, 0.8935, 0.3856, 0.9673, 0.3856, 0.2827, 0.3856, 0.2827, 0.3856, 0.9673, 0.5815, 0.9673, 0.5815, 0.2827, 0.375, 0.0, 0.625, 0.0, 0.625, 0.25, 0.375, 0.25, 0.375, 0.25, 0.625, 0.25, 0.625, 0.5, 0.375, 0.5, 0.375, 0.5, 0.625, 0.5, 0.625, 0.75, 0.375, 0.75, 0.375, 0.75, 0.625, 0.75, 0.625, 1.0, 0.375, 1.0, 0.125, 0.5, 0.375, 0.5, 0.375, 0.75, 0.125, 0.75, 0.625, 0.5, 0.875, 0.5, 0.875, 0.75, 0.625, 0.75])
me_cube_017.materials.append(mat_cream_house05)
me_cube_017.materials.append(mat_wood_house05)
me_cube_017.materials.append(mat_window_house05)
me_cube_017.use_remesh_fix_poles = True
me_cube_017.use_remesh_preserve_attributes = False
me_cube_017.use_mirror_vertex_groups = False
me_cube_017.update()

# ---- objects
ob_window04_house05 = bpy.data.objects.new('Window04_house05', me_cube_017)

# ---- transforms, parenting, visibility, modifiers, constraints
ob_window04_house05.location = (0.0, 0.0, 0.0)
ob_window04_house05.lineart.crease_threshold = 0.0

# ---- collection membership
col_collection.objects.link(ob_window04_house05)

# ---- scene / render settings (as saved in the file)
scene.frame_start = 1; scene.frame_end = 250; scene.frame_set(1)
scene.render.engine = 'BLENDER_EEVEE_NEXT'
scene.cycles.use_denoising = False
scene.cycles.samples = 128
scene.cycles.sampling_pattern = 'TABULATED_SOBOL'
scene.cycles.use_adaptive_sampling = False
scene.cycles.use_light_tree = False
scene.view_settings.view_transform = 'Filmic'
bpy.context.view_layer.update()

# ---- added for rendering (the .blend has no active camera and no usable light): camera, sun
cam_auto = bpy.data.cameras.new('AutoCamera')
cam_auto.lens = 50.0
cam_auto.sensor_width = 36.0
cam_auto.clip_end = 1000.0
ob_auto_camera = bpy.data.objects.new('AutoCamera', cam_auto)
scene.collection.objects.link(ob_auto_camera)
ob_auto_camera.location = (3.94465, -4.73358, 3.18966)
ob_auto_camera.rotation_euler = (1.09748, -7.21219e-08, 0.694738)
scene.camera = ob_auto_camera
light_auto_sun = bpy.data.lights.new('AutoSun', 'SUN')
light_auto_sun.energy = 3.0
light_auto_sun.angle = 0.0523599
ob_auto_sun = bpy.data.objects.new('AutoSun', light_auto_sun)
scene.collection.objects.link(ob_auto_sun)
ob_auto_sun.rotation_euler = (0.872665, 0.174533, 0.523599)
bpy.context.view_layer.update()
